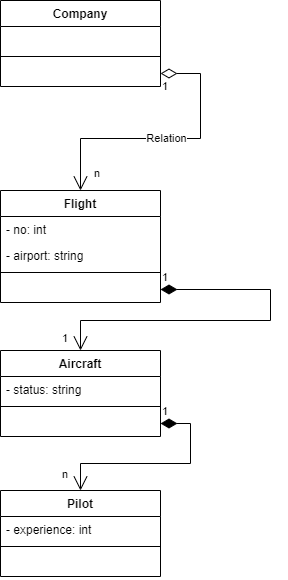

The diagram above was exported from draw.io. Its source (the exported page's mxGraphModel, read from the mxfile embedded in the PNG):
<mxGraphModel dx="981" dy="508" grid="1" gridSize="10" guides="1" tooltips="1" connect="1" arrows="1" fold="1" page="1" pageScale="1" pageWidth="1169" pageHeight="827" math="0" shadow="0">
  <root>
    <mxCell id="0" />
    <mxCell id="1" parent="0" />
    <mxCell id="MF2iQTzO9ZD1NRrRLuOb-1" value="Company" style="swimlane;fontStyle=1;align=center;verticalAlign=top;childLayout=stackLayout;horizontal=1;startSize=26;horizontalStack=0;resizeParent=1;resizeParentMax=0;resizeLast=0;collapsible=1;marginBottom=0;" vertex="1" parent="1">
      <mxGeometry x="480" y="80" width="160" height="86" as="geometry" />
    </mxCell>
    <mxCell id="MF2iQTzO9ZD1NRrRLuOb-2" value=" " style="text;strokeColor=none;fillColor=none;align=left;verticalAlign=top;spacingLeft=4;spacingRight=4;overflow=hidden;rotatable=0;points=[[0,0.5],[1,0.5]];portConstraint=eastwest;" vertex="1" parent="MF2iQTzO9ZD1NRrRLuOb-1">
      <mxGeometry y="26" width="160" height="26" as="geometry" />
    </mxCell>
    <mxCell id="MF2iQTzO9ZD1NRrRLuOb-3" value="" style="line;strokeWidth=1;fillColor=none;align=left;verticalAlign=middle;spacingTop=-1;spacingLeft=3;spacingRight=3;rotatable=0;labelPosition=right;points=[];portConstraint=eastwest;" vertex="1" parent="MF2iQTzO9ZD1NRrRLuOb-1">
      <mxGeometry y="52" width="160" height="8" as="geometry" />
    </mxCell>
    <mxCell id="MF2iQTzO9ZD1NRrRLuOb-4" value=" " style="text;strokeColor=none;fillColor=none;align=left;verticalAlign=top;spacingLeft=4;spacingRight=4;overflow=hidden;rotatable=0;points=[[0,0.5],[1,0.5]];portConstraint=eastwest;" vertex="1" parent="MF2iQTzO9ZD1NRrRLuOb-1">
      <mxGeometry y="60" width="160" height="26" as="geometry" />
    </mxCell>
    <mxCell id="MF2iQTzO9ZD1NRrRLuOb-5" value="Flight" style="swimlane;fontStyle=1;align=center;verticalAlign=top;childLayout=stackLayout;horizontal=1;startSize=26;horizontalStack=0;resizeParent=1;resizeParentMax=0;resizeLast=0;collapsible=1;marginBottom=0;" vertex="1" parent="1">
      <mxGeometry x="480" y="270" width="160" height="112" as="geometry" />
    </mxCell>
    <mxCell id="MF2iQTzO9ZD1NRrRLuOb-6" value="- no: int" style="text;strokeColor=none;fillColor=none;align=left;verticalAlign=top;spacingLeft=4;spacingRight=4;overflow=hidden;rotatable=0;points=[[0,0.5],[1,0.5]];portConstraint=eastwest;" vertex="1" parent="MF2iQTzO9ZD1NRrRLuOb-5">
      <mxGeometry y="26" width="160" height="26" as="geometry" />
    </mxCell>
    <mxCell id="MF2iQTzO9ZD1NRrRLuOb-9" value="- airport: string" style="text;strokeColor=none;fillColor=none;align=left;verticalAlign=top;spacingLeft=4;spacingRight=4;overflow=hidden;rotatable=0;points=[[0,0.5],[1,0.5]];portConstraint=eastwest;" vertex="1" parent="MF2iQTzO9ZD1NRrRLuOb-5">
      <mxGeometry y="52" width="160" height="26" as="geometry" />
    </mxCell>
    <mxCell id="MF2iQTzO9ZD1NRrRLuOb-7" value="" style="line;strokeWidth=1;fillColor=none;align=left;verticalAlign=middle;spacingTop=-1;spacingLeft=3;spacingRight=3;rotatable=0;labelPosition=right;points=[];portConstraint=eastwest;" vertex="1" parent="MF2iQTzO9ZD1NRrRLuOb-5">
      <mxGeometry y="78" width="160" height="8" as="geometry" />
    </mxCell>
    <mxCell id="MF2iQTzO9ZD1NRrRLuOb-8" value=" " style="text;strokeColor=none;fillColor=none;align=left;verticalAlign=top;spacingLeft=4;spacingRight=4;overflow=hidden;rotatable=0;points=[[0,0.5],[1,0.5]];portConstraint=eastwest;" vertex="1" parent="MF2iQTzO9ZD1NRrRLuOb-5">
      <mxGeometry y="86" width="160" height="26" as="geometry" />
    </mxCell>
    <mxCell id="MF2iQTzO9ZD1NRrRLuOb-10" value="Aircraft" style="swimlane;fontStyle=1;align=center;verticalAlign=top;childLayout=stackLayout;horizontal=1;startSize=26;horizontalStack=0;resizeParent=1;resizeParentMax=0;resizeLast=0;collapsible=1;marginBottom=0;" vertex="1" parent="1">
      <mxGeometry x="480" y="430" width="160" height="86" as="geometry" />
    </mxCell>
    <mxCell id="MF2iQTzO9ZD1NRrRLuOb-11" value="- status: string" style="text;strokeColor=none;fillColor=none;align=left;verticalAlign=top;spacingLeft=4;spacingRight=4;overflow=hidden;rotatable=0;points=[[0,0.5],[1,0.5]];portConstraint=eastwest;" vertex="1" parent="MF2iQTzO9ZD1NRrRLuOb-10">
      <mxGeometry y="26" width="160" height="26" as="geometry" />
    </mxCell>
    <mxCell id="MF2iQTzO9ZD1NRrRLuOb-13" value="" style="line;strokeWidth=1;fillColor=none;align=left;verticalAlign=middle;spacingTop=-1;spacingLeft=3;spacingRight=3;rotatable=0;labelPosition=right;points=[];portConstraint=eastwest;" vertex="1" parent="MF2iQTzO9ZD1NRrRLuOb-10">
      <mxGeometry y="52" width="160" height="8" as="geometry" />
    </mxCell>
    <mxCell id="MF2iQTzO9ZD1NRrRLuOb-14" value=" " style="text;strokeColor=none;fillColor=none;align=left;verticalAlign=top;spacingLeft=4;spacingRight=4;overflow=hidden;rotatable=0;points=[[0,0.5],[1,0.5]];portConstraint=eastwest;" vertex="1" parent="MF2iQTzO9ZD1NRrRLuOb-10">
      <mxGeometry y="60" width="160" height="26" as="geometry" />
    </mxCell>
    <mxCell id="MF2iQTzO9ZD1NRrRLuOb-15" value="Pilot" style="swimlane;fontStyle=1;align=center;verticalAlign=top;childLayout=stackLayout;horizontal=1;startSize=26;horizontalStack=0;resizeParent=1;resizeParentMax=0;resizeLast=0;collapsible=1;marginBottom=0;" vertex="1" parent="1">
      <mxGeometry x="480" y="570" width="160" height="86" as="geometry" />
    </mxCell>
    <mxCell id="MF2iQTzO9ZD1NRrRLuOb-16" value="- experience: int" style="text;strokeColor=none;fillColor=none;align=left;verticalAlign=top;spacingLeft=4;spacingRight=4;overflow=hidden;rotatable=0;points=[[0,0.5],[1,0.5]];portConstraint=eastwest;" vertex="1" parent="MF2iQTzO9ZD1NRrRLuOb-15">
      <mxGeometry y="26" width="160" height="26" as="geometry" />
    </mxCell>
    <mxCell id="MF2iQTzO9ZD1NRrRLuOb-17" value="" style="line;strokeWidth=1;fillColor=none;align=left;verticalAlign=middle;spacingTop=-1;spacingLeft=3;spacingRight=3;rotatable=0;labelPosition=right;points=[];portConstraint=eastwest;" vertex="1" parent="MF2iQTzO9ZD1NRrRLuOb-15">
      <mxGeometry y="52" width="160" height="8" as="geometry" />
    </mxCell>
    <mxCell id="MF2iQTzO9ZD1NRrRLuOb-18" value=" " style="text;strokeColor=none;fillColor=none;align=left;verticalAlign=top;spacingLeft=4;spacingRight=4;overflow=hidden;rotatable=0;points=[[0,0.5],[1,0.5]];portConstraint=eastwest;" vertex="1" parent="MF2iQTzO9ZD1NRrRLuOb-15">
      <mxGeometry y="60" width="160" height="26" as="geometry" />
    </mxCell>
    <mxCell id="MF2iQTzO9ZD1NRrRLuOb-20" value="Relation" style="endArrow=open;html=1;endSize=12;startArrow=diamondThin;startSize=14;startFill=0;edgeStyle=orthogonalEdgeStyle;rounded=0;exitX=1;exitY=0.5;exitDx=0;exitDy=0;entryX=0.5;entryY=0;entryDx=0;entryDy=0;" edge="1" parent="1" source="MF2iQTzO9ZD1NRrRLuOb-4" target="MF2iQTzO9ZD1NRrRLuOb-5">
      <mxGeometry relative="1" as="geometry">
        <mxPoint x="730" y="180" as="sourcePoint" />
        <mxPoint x="470" y="218" as="targetPoint" />
        <Array as="points">
          <mxPoint x="680" y="153" />
          <mxPoint x="680" y="218" />
          <mxPoint x="560" y="218" />
        </Array>
      </mxGeometry>
    </mxCell>
    <mxCell id="MF2iQTzO9ZD1NRrRLuOb-21" value="1" style="edgeLabel;resizable=0;html=1;align=left;verticalAlign=top;" connectable="0" vertex="1" parent="MF2iQTzO9ZD1NRrRLuOb-20">
      <mxGeometry x="-1" relative="1" as="geometry" />
    </mxCell>
    <mxCell id="MF2iQTzO9ZD1NRrRLuOb-22" value="n" style="edgeLabel;resizable=0;html=1;align=right;verticalAlign=top;" connectable="0" vertex="1" parent="MF2iQTzO9ZD1NRrRLuOb-20">
      <mxGeometry x="1" relative="1" as="geometry">
        <mxPoint x="20" y="-30" as="offset" />
      </mxGeometry>
    </mxCell>
    <mxCell id="MF2iQTzO9ZD1NRrRLuOb-23" value="1" style="endArrow=open;html=1;endSize=12;startArrow=diamondThin;startSize=14;startFill=1;edgeStyle=orthogonalEdgeStyle;align=left;verticalAlign=bottom;rounded=0;entryX=0.5;entryY=0;entryDx=0;entryDy=0;exitX=1;exitY=0.5;exitDx=0;exitDy=0;" edge="1" parent="1" source="MF2iQTzO9ZD1NRrRLuOb-8" target="MF2iQTzO9ZD1NRrRLuOb-10">
      <mxGeometry x="-1" y="3" relative="1" as="geometry">
        <mxPoint x="750" y="370" as="sourcePoint" />
        <mxPoint x="510" y="320" as="targetPoint" />
        <Array as="points">
          <mxPoint x="750" y="369" />
          <mxPoint x="750" y="400" />
          <mxPoint x="560" y="400" />
        </Array>
      </mxGeometry>
    </mxCell>
    <mxCell id="MF2iQTzO9ZD1NRrRLuOb-24" value="&lt;span style=&quot;color: rgb(0, 0, 0); font-family: helvetica; font-size: 11px; font-style: normal; font-weight: 400; letter-spacing: normal; text-align: left; text-indent: 0px; text-transform: none; word-spacing: 0px; background-color: rgb(255, 255, 255); display: inline; float: none;&quot;&gt;1&lt;/span&gt;" style="text;whiteSpace=wrap;html=1;" vertex="1" parent="1">
      <mxGeometry x="540" y="404" width="10" height="20" as="geometry" />
    </mxCell>
    <mxCell id="MF2iQTzO9ZD1NRrRLuOb-25" value="1" style="endArrow=open;html=1;endSize=12;startArrow=diamondThin;startSize=14;startFill=1;edgeStyle=orthogonalEdgeStyle;align=left;verticalAlign=bottom;rounded=0;exitX=1;exitY=0.5;exitDx=0;exitDy=0;entryX=0.5;entryY=0;entryDx=0;entryDy=0;" edge="1" parent="1" source="MF2iQTzO9ZD1NRrRLuOb-14" target="MF2iQTzO9ZD1NRrRLuOb-15">
      <mxGeometry x="-1" y="3" relative="1" as="geometry">
        <mxPoint x="350" y="450" as="sourcePoint" />
        <mxPoint x="510" y="450" as="targetPoint" />
        <Array as="points">
          <mxPoint x="670" y="503" />
          <mxPoint x="670" y="543" />
          <mxPoint x="560" y="543" />
        </Array>
      </mxGeometry>
    </mxCell>
    <mxCell id="MF2iQTzO9ZD1NRrRLuOb-26" value="&lt;span style=&quot;color: rgb(0 , 0 , 0) ; font-family: &amp;#34;helvetica&amp;#34; ; font-size: 11px ; font-style: normal ; font-weight: 400 ; letter-spacing: normal ; text-align: left ; text-indent: 0px ; text-transform: none ; word-spacing: 0px ; background-color: rgb(255 , 255 , 255) ; display: inline ; float: none&quot;&gt;n&lt;/span&gt;" style="text;whiteSpace=wrap;html=1;" vertex="1" parent="1">
      <mxGeometry x="540" y="540" width="20" height="20" as="geometry" />
    </mxCell>
  </root>
</mxGraphModel>